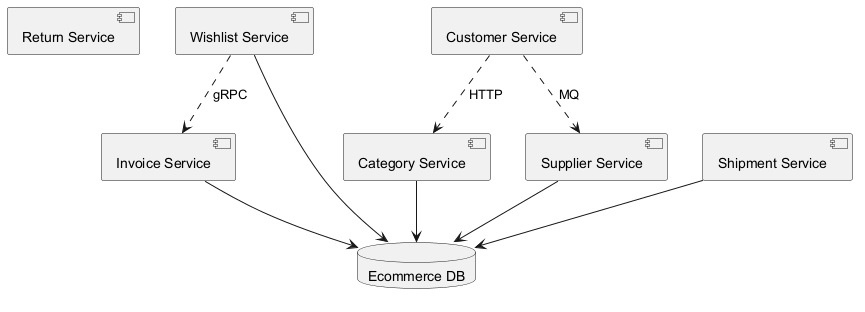

The diagram above was rendered by PlantUML. Its source (embedded in the PNG):
@startuml

component "Return Service" as C_ReturnService
component "Category Service" as C_CategoryService
component "Invoice Service" as C_InvoiceService
component "Customer Service" as C_CustomerService
component "Supplier Service" as C_SupplierService
component "Shipment Service" as C_ShipmentService
component "Wishlist Service" as C_WishlistService
database "Ecommerce DB" as DB_ecommerce
C_CategoryService --> DB_ecommerce
C_InvoiceService --> DB_ecommerce
C_SupplierService --> DB_ecommerce
C_ShipmentService --> DB_ecommerce
C_WishlistService --> DB_ecommerce
C_WishlistService ..> C_InvoiceService : gRPC
C_CustomerService ..> C_SupplierService : MQ
C_CustomerService ..> C_CategoryService : HTTP
@enduml